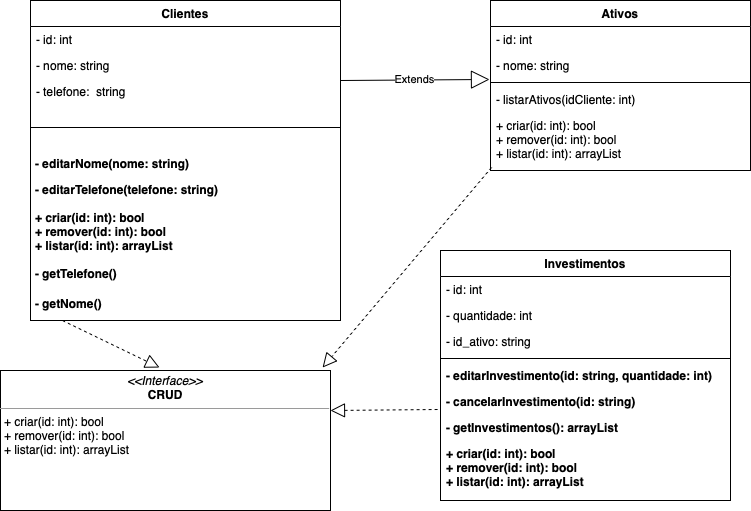

The diagram above was exported from draw.io. Its source (the exported page's mxGraphModel, read from the mxfile embedded in the PNG):
<mxGraphModel dx="946" dy="645" grid="1" gridSize="10" guides="1" tooltips="1" connect="1" arrows="1" fold="1" page="1" pageScale="1" pageWidth="827" pageHeight="1169" math="0" shadow="0">
  <root>
    <mxCell id="0" />
    <mxCell id="1" parent="0" />
    <mxCell id="HdFCdTGRcs7tozpwZTze-2" value="Clientes&#10;" style="swimlane;fontStyle=1;align=center;verticalAlign=top;childLayout=stackLayout;horizontal=1;startSize=26;horizontalStack=0;resizeParent=1;resizeParentMax=0;resizeLast=0;collapsible=1;marginBottom=0;" parent="1" vertex="1">
      <mxGeometry x="80" y="40" width="310" height="320" as="geometry" />
    </mxCell>
    <mxCell id="HdFCdTGRcs7tozpwZTze-3" value="- id: int" style="text;strokeColor=none;fillColor=none;align=left;verticalAlign=top;spacingLeft=4;spacingRight=4;overflow=hidden;rotatable=0;points=[[0,0.5],[1,0.5]];portConstraint=eastwest;" parent="HdFCdTGRcs7tozpwZTze-2" vertex="1">
      <mxGeometry y="26" width="310" height="26" as="geometry" />
    </mxCell>
    <mxCell id="HdFCdTGRcs7tozpwZTze-5" value="- nome: string" style="text;strokeColor=none;fillColor=none;align=left;verticalAlign=top;spacingLeft=4;spacingRight=4;overflow=hidden;rotatable=0;points=[[0,0.5],[1,0.5]];portConstraint=eastwest;" parent="HdFCdTGRcs7tozpwZTze-2" vertex="1">
      <mxGeometry y="52" width="310" height="26" as="geometry" />
    </mxCell>
    <mxCell id="HdFCdTGRcs7tozpwZTze-6" value="- telefone:  string" style="text;strokeColor=none;fillColor=none;align=left;verticalAlign=top;spacingLeft=4;spacingRight=4;overflow=hidden;rotatable=0;points=[[0,0.5],[1,0.5]];portConstraint=eastwest;" parent="HdFCdTGRcs7tozpwZTze-2" vertex="1">
      <mxGeometry y="78" width="310" height="26" as="geometry" />
    </mxCell>
    <mxCell id="HdFCdTGRcs7tozpwZTze-21" value="" style="line;strokeWidth=1;fillColor=none;align=left;verticalAlign=middle;spacingTop=-1;spacingLeft=3;spacingRight=3;rotatable=0;labelPosition=right;points=[];portConstraint=eastwest;" parent="HdFCdTGRcs7tozpwZTze-2" vertex="1">
      <mxGeometry y="104" width="310" height="46" as="geometry" />
    </mxCell>
    <mxCell id="HdFCdTGRcs7tozpwZTze-24" value="- editarNome(nome: string)" style="text;align=left;fontStyle=1;verticalAlign=middle;spacingLeft=3;spacingRight=3;strokeColor=none;rotatable=0;points=[[0,0.5],[1,0.5]];portConstraint=eastwest;" parent="HdFCdTGRcs7tozpwZTze-2" vertex="1">
      <mxGeometry y="150" width="310" height="26" as="geometry" />
    </mxCell>
    <mxCell id="HdFCdTGRcs7tozpwZTze-25" value="- editarTelefone(telefone: string)" style="text;align=left;fontStyle=1;verticalAlign=middle;spacingLeft=3;spacingRight=3;strokeColor=none;rotatable=0;points=[[0,0.5],[1,0.5]];portConstraint=eastwest;" parent="HdFCdTGRcs7tozpwZTze-2" vertex="1">
      <mxGeometry y="176" width="310" height="26" as="geometry" />
    </mxCell>
    <mxCell id="PDoG7au9Rjp2-FNJlFA0-12" value="+ criar(id: int): bool&#10;+ remover(id: int): bool&#10;+ listar(id: int): arrayList" style="text;align=left;fontStyle=1;verticalAlign=middle;spacingLeft=3;spacingRight=3;strokeColor=none;rotatable=0;points=[[0,0.5],[1,0.5]];portConstraint=eastwest;" vertex="1" parent="HdFCdTGRcs7tozpwZTze-2">
      <mxGeometry y="202" width="310" height="58" as="geometry" />
    </mxCell>
    <mxCell id="HdFCdTGRcs7tozpwZTze-38" value="- getTelefone()" style="text;align=left;fontStyle=1;verticalAlign=middle;spacingLeft=3;spacingRight=3;strokeColor=none;rotatable=0;points=[[0,0.5],[1,0.5]];portConstraint=eastwest;" parent="HdFCdTGRcs7tozpwZTze-2" vertex="1">
      <mxGeometry y="260" width="310" height="26" as="geometry" />
    </mxCell>
    <mxCell id="HdFCdTGRcs7tozpwZTze-26" value="- getNome()" style="text;align=left;fontStyle=1;verticalAlign=middle;spacingLeft=3;spacingRight=3;strokeColor=none;rotatable=0;points=[[0,0.5],[1,0.5]];portConstraint=eastwest;" parent="HdFCdTGRcs7tozpwZTze-2" vertex="1">
      <mxGeometry y="286" width="310" height="34" as="geometry" />
    </mxCell>
    <mxCell id="HdFCdTGRcs7tozpwZTze-7" value="Investimentos" style="swimlane;fontStyle=1;align=center;verticalAlign=top;childLayout=stackLayout;horizontal=1;startSize=26;horizontalStack=0;resizeParent=1;resizeParentMax=0;resizeLast=0;collapsible=1;marginBottom=0;" parent="1" vertex="1">
      <mxGeometry x="490" y="290" width="290" height="250" as="geometry" />
    </mxCell>
    <mxCell id="HdFCdTGRcs7tozpwZTze-8" value="- id: int" style="text;strokeColor=none;fillColor=none;align=left;verticalAlign=top;spacingLeft=4;spacingRight=4;overflow=hidden;rotatable=0;points=[[0,0.5],[1,0.5]];portConstraint=eastwest;" parent="HdFCdTGRcs7tozpwZTze-7" vertex="1">
      <mxGeometry y="26" width="290" height="26" as="geometry" />
    </mxCell>
    <mxCell id="HdFCdTGRcs7tozpwZTze-10" value="- quantidade: int" style="text;strokeColor=none;fillColor=none;align=left;verticalAlign=top;spacingLeft=4;spacingRight=4;overflow=hidden;rotatable=0;points=[[0,0.5],[1,0.5]];portConstraint=eastwest;" parent="HdFCdTGRcs7tozpwZTze-7" vertex="1">
      <mxGeometry y="52" width="290" height="26" as="geometry" />
    </mxCell>
    <mxCell id="HdFCdTGRcs7tozpwZTze-11" value="- id_ativo: string" style="text;strokeColor=none;fillColor=none;align=left;verticalAlign=top;spacingLeft=4;spacingRight=4;overflow=hidden;rotatable=0;points=[[0,0.5],[1,0.5]];portConstraint=eastwest;" parent="HdFCdTGRcs7tozpwZTze-7" vertex="1">
      <mxGeometry y="78" width="290" height="26" as="geometry" />
    </mxCell>
    <mxCell id="HdFCdTGRcs7tozpwZTze-33" value="" style="line;strokeWidth=1;fillColor=none;align=left;verticalAlign=middle;spacingTop=-1;spacingLeft=3;spacingRight=3;rotatable=0;labelPosition=right;points=[];portConstraint=eastwest;" parent="HdFCdTGRcs7tozpwZTze-7" vertex="1">
      <mxGeometry y="104" width="290" height="8" as="geometry" />
    </mxCell>
    <mxCell id="HdFCdTGRcs7tozpwZTze-32" value="- editarInvestimento(id: string, quantidade: int)" style="text;strokeColor=none;fillColor=none;align=left;verticalAlign=top;spacingLeft=4;spacingRight=4;overflow=hidden;rotatable=0;points=[[0,0.5],[1,0.5]];portConstraint=eastwest;fontStyle=1" parent="HdFCdTGRcs7tozpwZTze-7" vertex="1">
      <mxGeometry y="112" width="290" height="26" as="geometry" />
    </mxCell>
    <mxCell id="HdFCdTGRcs7tozpwZTze-34" value="- cancelarInvestimento(id: string)" style="text;strokeColor=none;fillColor=none;align=left;verticalAlign=top;spacingLeft=4;spacingRight=4;overflow=hidden;rotatable=0;points=[[0,0.5],[1,0.5]];portConstraint=eastwest;fontStyle=1" parent="HdFCdTGRcs7tozpwZTze-7" vertex="1">
      <mxGeometry y="138" width="290" height="26" as="geometry" />
    </mxCell>
    <mxCell id="PDoG7au9Rjp2-FNJlFA0-1" value="- getInvestimentos(): arrayList" style="text;strokeColor=none;fillColor=none;align=left;verticalAlign=top;spacingLeft=4;spacingRight=4;overflow=hidden;rotatable=0;points=[[0,0.5],[1,0.5]];portConstraint=eastwest;fontStyle=1" vertex="1" parent="HdFCdTGRcs7tozpwZTze-7">
      <mxGeometry y="164" width="290" height="26" as="geometry" />
    </mxCell>
    <mxCell id="PDoG7au9Rjp2-FNJlFA0-7" value="+ criar(id: int): bool&#10;+ remover(id: int): bool&#10;+ listar(id: int): arrayList" style="text;strokeColor=none;fillColor=none;align=left;verticalAlign=top;spacingLeft=4;spacingRight=4;overflow=hidden;rotatable=0;points=[[0,0.5],[1,0.5]];portConstraint=eastwest;fontStyle=1" vertex="1" parent="HdFCdTGRcs7tozpwZTze-7">
      <mxGeometry y="190" width="290" height="60" as="geometry" />
    </mxCell>
    <mxCell id="HdFCdTGRcs7tozpwZTze-12" value="Ativos" style="swimlane;fontStyle=1;align=center;verticalAlign=top;childLayout=stackLayout;horizontal=1;startSize=26;horizontalStack=0;resizeParent=1;resizeParentMax=0;resizeLast=0;collapsible=1;marginBottom=0;" parent="1" vertex="1">
      <mxGeometry x="540" y="40" width="260" height="170" as="geometry" />
    </mxCell>
    <mxCell id="HdFCdTGRcs7tozpwZTze-13" value="- id: int" style="text;strokeColor=none;fillColor=none;align=left;verticalAlign=top;spacingLeft=4;spacingRight=4;overflow=hidden;rotatable=0;points=[[0,0.5],[1,0.5]];portConstraint=eastwest;" parent="HdFCdTGRcs7tozpwZTze-12" vertex="1">
      <mxGeometry y="26" width="260" height="26" as="geometry" />
    </mxCell>
    <mxCell id="HdFCdTGRcs7tozpwZTze-15" value="- nome: string" style="text;strokeColor=none;fillColor=none;align=left;verticalAlign=top;spacingLeft=4;spacingRight=4;overflow=hidden;rotatable=0;points=[[0,0.5],[1,0.5]];portConstraint=eastwest;" parent="HdFCdTGRcs7tozpwZTze-12" vertex="1">
      <mxGeometry y="52" width="260" height="26" as="geometry" />
    </mxCell>
    <mxCell id="HdFCdTGRcs7tozpwZTze-37" value="" style="line;strokeWidth=1;fillColor=none;align=left;verticalAlign=middle;spacingTop=-1;spacingLeft=3;spacingRight=3;rotatable=0;labelPosition=right;points=[];portConstraint=eastwest;" parent="HdFCdTGRcs7tozpwZTze-12" vertex="1">
      <mxGeometry y="78" width="260" height="8" as="geometry" />
    </mxCell>
    <mxCell id="HdFCdTGRcs7tozpwZTze-36" value="- listarAtivos(idCliente: int)" style="text;strokeColor=none;fillColor=none;align=left;verticalAlign=top;spacingLeft=4;spacingRight=4;overflow=hidden;rotatable=0;points=[[0,0.5],[1,0.5]];portConstraint=eastwest;" parent="HdFCdTGRcs7tozpwZTze-12" vertex="1">
      <mxGeometry y="86" width="260" height="26" as="geometry" />
    </mxCell>
    <mxCell id="PDoG7au9Rjp2-FNJlFA0-8" value="+ criar(id: int): bool&#10;+ remover(id: int): bool&#10;+ listar(id: int): arrayList" style="text;strokeColor=none;fillColor=none;align=left;verticalAlign=top;spacingLeft=4;spacingRight=4;overflow=hidden;rotatable=0;points=[[0,0.5],[1,0.5]];portConstraint=eastwest;" vertex="1" parent="HdFCdTGRcs7tozpwZTze-12">
      <mxGeometry y="112" width="260" height="58" as="geometry" />
    </mxCell>
    <mxCell id="PDoG7au9Rjp2-FNJlFA0-13" value="Extends" style="endArrow=block;endSize=16;endFill=0;html=1;rounded=0;entryX=-0.004;entryY=1.038;entryDx=0;entryDy=0;entryPerimeter=0;exitX=-0.004;exitY=1.038;exitDx=0;exitDy=0;exitPerimeter=0;" edge="1" parent="HdFCdTGRcs7tozpwZTze-12" target="HdFCdTGRcs7tozpwZTze-15">
      <mxGeometry width="160" relative="1" as="geometry">
        <mxPoint x="-150" y="80" as="sourcePoint" />
        <mxPoint x="10" y="80" as="targetPoint" />
      </mxGeometry>
    </mxCell>
    <mxCell id="HdFCdTGRcs7tozpwZTze-18" value="&lt;p style=&quot;margin: 0px ; margin-top: 4px ; text-align: center&quot;&gt;&lt;i&gt;&amp;lt;&amp;lt;Interface&amp;gt;&amp;gt;&lt;/i&gt;&lt;br&gt;&lt;b&gt;CRUD&lt;/b&gt;&lt;/p&gt;&lt;hr size=&quot;1&quot;&gt;&lt;p style=&quot;margin: 0px ; margin-left: 4px&quot;&gt;+ criar(id: int): bool&lt;br&gt;+ remover(id: int): bool&lt;/p&gt;&lt;p style=&quot;margin: 0px ; margin-left: 4px&quot;&gt;+ listar(id: int): arrayList&lt;/p&gt;" style="verticalAlign=top;align=left;overflow=fill;fontSize=12;fontFamily=Helvetica;html=1;" parent="1" vertex="1">
      <mxGeometry x="50" y="410" width="330" height="140" as="geometry" />
    </mxCell>
    <mxCell id="PDoG7au9Rjp2-FNJlFA0-3" value="" style="endArrow=block;dashed=1;endFill=0;endSize=12;html=1;rounded=0;exitX=-0.01;exitY=0.808;exitDx=0;exitDy=0;exitPerimeter=0;" edge="1" parent="1" source="HdFCdTGRcs7tozpwZTze-34">
      <mxGeometry width="160" relative="1" as="geometry">
        <mxPoint x="470" y="450" as="sourcePoint" />
        <mxPoint x="380" y="450" as="targetPoint" />
      </mxGeometry>
    </mxCell>
    <mxCell id="PDoG7au9Rjp2-FNJlFA0-5" value="" style="endArrow=block;dashed=1;endFill=0;endSize=12;html=1;rounded=0;exitX=0.004;exitY=0.948;exitDx=0;exitDy=0;exitPerimeter=0;entryX=0.976;entryY=-0.021;entryDx=0;entryDy=0;entryPerimeter=0;" edge="1" parent="1" source="PDoG7au9Rjp2-FNJlFA0-8" target="HdFCdTGRcs7tozpwZTze-18">
      <mxGeometry width="160" relative="1" as="geometry">
        <mxPoint x="540" y="170" as="sourcePoint" />
        <mxPoint x="700" y="170" as="targetPoint" />
      </mxGeometry>
    </mxCell>
    <mxCell id="PDoG7au9Rjp2-FNJlFA0-6" value="" style="endArrow=block;dashed=1;endFill=0;endSize=12;html=1;rounded=0;exitX=0.103;exitY=1;exitDx=0;exitDy=0;exitPerimeter=0;entryX=0.482;entryY=-0.021;entryDx=0;entryDy=0;entryPerimeter=0;" edge="1" parent="1" source="HdFCdTGRcs7tozpwZTze-26" target="HdFCdTGRcs7tozpwZTze-18">
      <mxGeometry width="160" relative="1" as="geometry">
        <mxPoint x="110" y="310" as="sourcePoint" />
        <mxPoint x="270" y="310" as="targetPoint" />
      </mxGeometry>
    </mxCell>
  </root>
</mxGraphModel>